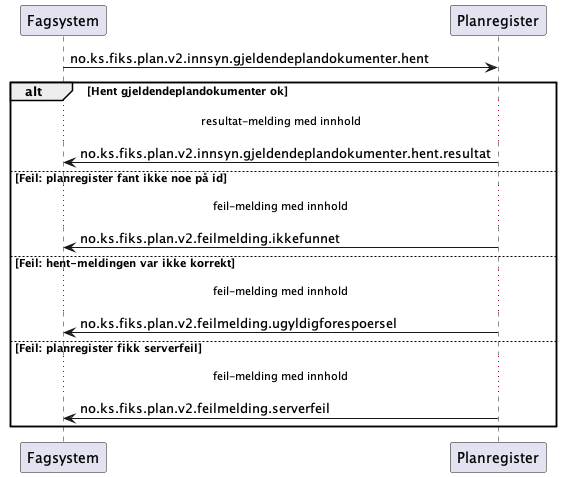

The diagram above was rendered by PlantUML. Its source (embedded in the PNG):
@startuml

Fagsystem -> Planregister: no.ks.fiks.plan.v2.innsyn.gjeldendeplandokumenter.hent

alt Hent gjeldendeplandokumenter ok
...resultat-melding med innhold...

Fagsystem <- Planregister: no.ks.fiks.plan.v2.innsyn.gjeldendeplandokumenter.hent.resultat

else Feil: planregister fant ikke noe på id
...feil-melding med innhold...

Fagsystem <- Planregister: no.ks.fiks.plan.v2.feilmelding.ikkefunnet

else Feil: hent-meldingen var ikke korrekt
...feil-melding med innhold...

Fagsystem <- Planregister: no.ks.fiks.plan.v2.feilmelding.ugyldigforespoersel

else Feil: planregister fikk serverfeil
...feil-melding med innhold...

Fagsystem <- Planregister: no.ks.fiks.plan.v2.feilmelding.serverfeil

end
@enduml